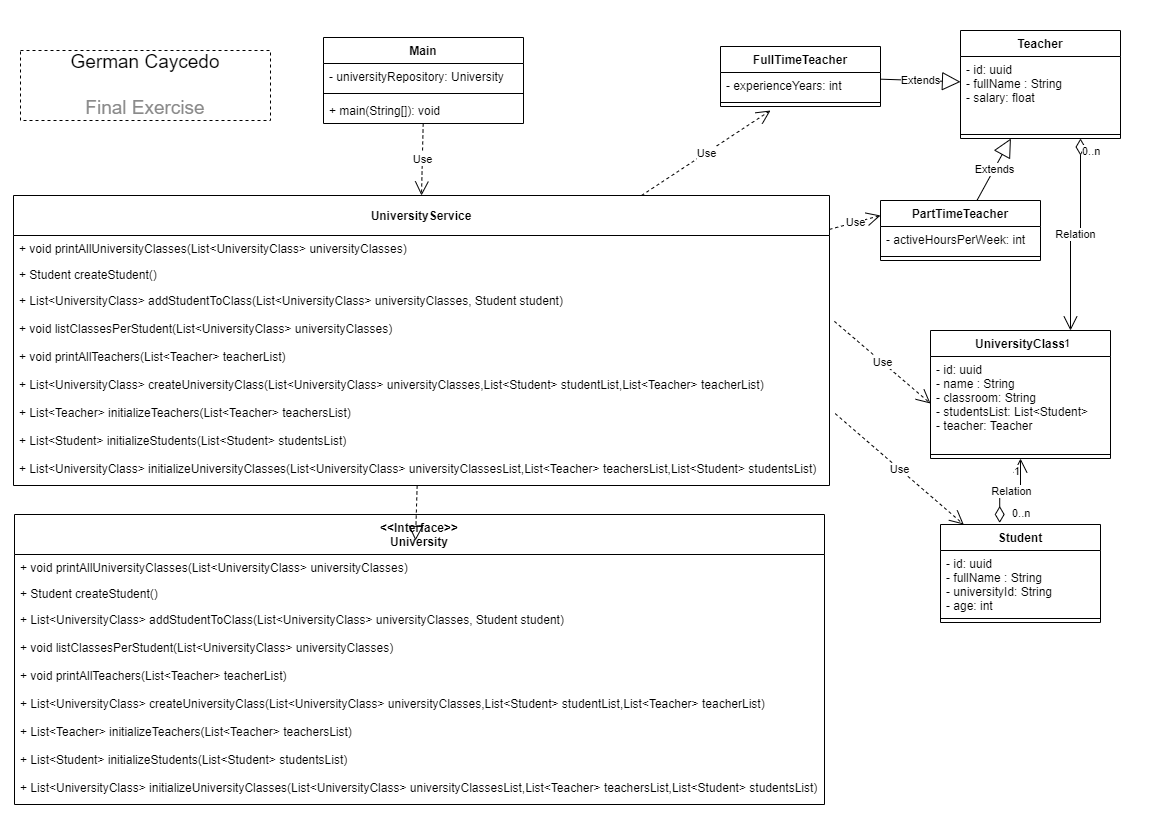

The diagram above was exported from draw.io. Its source (the exported page's mxGraphModel, read from the mxfile embedded in the PNG):
<mxGraphModel dx="434" dy="260" grid="1" gridSize="10" guides="1" tooltips="1" connect="1" arrows="1" fold="1" page="1" pageScale="1" pageWidth="1169" pageHeight="827" math="0" shadow="0">
  <root>
    <mxCell id="0" />
    <mxCell id="1" parent="0" />
    <mxCell id="GjJ5NGiuUvuYJ35BgqiI-1" value="UniversityClass" style="swimlane;fontStyle=1;align=center;verticalAlign=top;childLayout=stackLayout;horizontal=1;startSize=26;horizontalStack=0;resizeParent=1;resizeParentMax=0;resizeLast=0;collapsible=1;marginBottom=0;" parent="1" vertex="1">
      <mxGeometry x="930" y="330" width="180" height="128" as="geometry" />
    </mxCell>
    <mxCell id="GjJ5NGiuUvuYJ35BgqiI-2" value="- id: uuid&#10;- name : String&#10;- classroom: String&#10;- studentsList: List&lt;Student&gt;&#10;- teacher: Teacher" style="text;strokeColor=none;fillColor=none;align=left;verticalAlign=top;spacingLeft=4;spacingRight=4;overflow=hidden;rotatable=0;points=[[0,0.5],[1,0.5]];portConstraint=eastwest;" parent="GjJ5NGiuUvuYJ35BgqiI-1" vertex="1">
      <mxGeometry y="26" width="180" height="94" as="geometry" />
    </mxCell>
    <mxCell id="GjJ5NGiuUvuYJ35BgqiI-3" value="" style="line;strokeWidth=1;fillColor=none;align=left;verticalAlign=middle;spacingTop=-1;spacingLeft=3;spacingRight=3;rotatable=0;labelPosition=right;points=[];portConstraint=eastwest;" parent="GjJ5NGiuUvuYJ35BgqiI-1" vertex="1">
      <mxGeometry y="120" width="180" height="8" as="geometry" />
    </mxCell>
    <mxCell id="GjJ5NGiuUvuYJ35BgqiI-5" value="Teacher" style="swimlane;fontStyle=1;align=center;verticalAlign=top;childLayout=stackLayout;horizontal=1;startSize=26;horizontalStack=0;resizeParent=1;resizeParentMax=0;resizeLast=0;collapsible=1;marginBottom=0;" parent="1" vertex="1">
      <mxGeometry x="960" y="30" width="160" height="108" as="geometry" />
    </mxCell>
    <mxCell id="GjJ5NGiuUvuYJ35BgqiI-6" value="- id: uuid&#10;- fullName : String&#10;- salary: float" style="text;strokeColor=none;fillColor=none;align=left;verticalAlign=top;spacingLeft=4;spacingRight=4;overflow=hidden;rotatable=0;points=[[0,0.5],[1,0.5]];portConstraint=eastwest;" parent="GjJ5NGiuUvuYJ35BgqiI-5" vertex="1">
      <mxGeometry y="26" width="160" height="74" as="geometry" />
    </mxCell>
    <mxCell id="GjJ5NGiuUvuYJ35BgqiI-7" value="" style="line;strokeWidth=1;fillColor=none;align=left;verticalAlign=middle;spacingTop=-1;spacingLeft=3;spacingRight=3;rotatable=0;labelPosition=right;points=[];portConstraint=eastwest;" parent="GjJ5NGiuUvuYJ35BgqiI-5" vertex="1">
      <mxGeometry y="100" width="160" height="8" as="geometry" />
    </mxCell>
    <mxCell id="GjJ5NGiuUvuYJ35BgqiI-9" value="FullTimeTeacher" style="swimlane;fontStyle=1;align=center;verticalAlign=top;childLayout=stackLayout;horizontal=1;startSize=26;horizontalStack=0;resizeParent=1;resizeParentMax=0;resizeLast=0;collapsible=1;marginBottom=0;" parent="1" vertex="1">
      <mxGeometry x="720" y="46" width="160" height="60" as="geometry" />
    </mxCell>
    <mxCell id="GjJ5NGiuUvuYJ35BgqiI-10" value="- experienceYears: int" style="text;strokeColor=none;fillColor=none;align=left;verticalAlign=top;spacingLeft=4;spacingRight=4;overflow=hidden;rotatable=0;points=[[0,0.5],[1,0.5]];portConstraint=eastwest;" parent="GjJ5NGiuUvuYJ35BgqiI-9" vertex="1">
      <mxGeometry y="26" width="160" height="26" as="geometry" />
    </mxCell>
    <mxCell id="GjJ5NGiuUvuYJ35BgqiI-11" value="" style="line;strokeWidth=1;fillColor=none;align=left;verticalAlign=middle;spacingTop=-1;spacingLeft=3;spacingRight=3;rotatable=0;labelPosition=right;points=[];portConstraint=eastwest;" parent="GjJ5NGiuUvuYJ35BgqiI-9" vertex="1">
      <mxGeometry y="52" width="160" height="8" as="geometry" />
    </mxCell>
    <mxCell id="GjJ5NGiuUvuYJ35BgqiI-13" value="PartTimeTeacher" style="swimlane;fontStyle=1;align=center;verticalAlign=top;childLayout=stackLayout;horizontal=1;startSize=26;horizontalStack=0;resizeParent=1;resizeParentMax=0;resizeLast=0;collapsible=1;marginBottom=0;" parent="1" vertex="1">
      <mxGeometry x="880" y="200" width="160" height="60" as="geometry" />
    </mxCell>
    <mxCell id="GjJ5NGiuUvuYJ35BgqiI-14" value="- activeHoursPerWeek: int" style="text;strokeColor=none;fillColor=none;align=left;verticalAlign=top;spacingLeft=4;spacingRight=4;overflow=hidden;rotatable=0;points=[[0,0.5],[1,0.5]];portConstraint=eastwest;" parent="GjJ5NGiuUvuYJ35BgqiI-13" vertex="1">
      <mxGeometry y="26" width="160" height="26" as="geometry" />
    </mxCell>
    <mxCell id="GjJ5NGiuUvuYJ35BgqiI-15" value="" style="line;strokeWidth=1;fillColor=none;align=left;verticalAlign=middle;spacingTop=-1;spacingLeft=3;spacingRight=3;rotatable=0;labelPosition=right;points=[];portConstraint=eastwest;" parent="GjJ5NGiuUvuYJ35BgqiI-13" vertex="1">
      <mxGeometry y="52" width="160" height="8" as="geometry" />
    </mxCell>
    <mxCell id="GjJ5NGiuUvuYJ35BgqiI-17" value="Student" style="swimlane;fontStyle=1;align=center;verticalAlign=top;childLayout=stackLayout;horizontal=1;startSize=26;horizontalStack=0;resizeParent=1;resizeParentMax=0;resizeLast=0;collapsible=1;marginBottom=0;" parent="1" vertex="1">
      <mxGeometry x="940" y="524" width="160" height="98" as="geometry" />
    </mxCell>
    <mxCell id="GjJ5NGiuUvuYJ35BgqiI-18" value="- id: uuid&#10;- fullName : String&#10;- universityId: String&#10;- age: int" style="text;strokeColor=none;fillColor=none;align=left;verticalAlign=top;spacingLeft=4;spacingRight=4;overflow=hidden;rotatable=0;points=[[0,0.5],[1,0.5]];portConstraint=eastwest;" parent="GjJ5NGiuUvuYJ35BgqiI-17" vertex="1">
      <mxGeometry y="26" width="160" height="64" as="geometry" />
    </mxCell>
    <mxCell id="GjJ5NGiuUvuYJ35BgqiI-19" value="" style="line;strokeWidth=1;fillColor=none;align=left;verticalAlign=middle;spacingTop=-1;spacingLeft=3;spacingRight=3;rotatable=0;labelPosition=right;points=[];portConstraint=eastwest;" parent="GjJ5NGiuUvuYJ35BgqiI-17" vertex="1">
      <mxGeometry y="90" width="160" height="8" as="geometry" />
    </mxCell>
    <mxCell id="GjJ5NGiuUvuYJ35BgqiI-21" value="Extends" style="endArrow=block;endSize=16;endFill=0;html=1;rounded=0;" parent="1" target="GjJ5NGiuUvuYJ35BgqiI-5" edge="1" source="GjJ5NGiuUvuYJ35BgqiI-9">
      <mxGeometry width="160" relative="1" as="geometry">
        <mxPoint x="270" y="440" as="sourcePoint" />
        <mxPoint x="460" y="410" as="targetPoint" />
      </mxGeometry>
    </mxCell>
    <mxCell id="GjJ5NGiuUvuYJ35BgqiI-22" value="Extends" style="endArrow=block;endSize=16;endFill=0;html=1;rounded=0;" parent="1" target="GjJ5NGiuUvuYJ35BgqiI-5" edge="1" source="GjJ5NGiuUvuYJ35BgqiI-13">
      <mxGeometry width="160" relative="1" as="geometry">
        <mxPoint x="500" y="440" as="sourcePoint" />
        <mxPoint x="460" y="410" as="targetPoint" />
      </mxGeometry>
    </mxCell>
    <mxCell id="KOpOcIjcTP3N8aJG5Eug-6" value="&lt;&lt;Interface&gt;&gt;&#10;University" style="swimlane;fontStyle=1;childLayout=stackLayout;horizontal=1;startSize=40;fillColor=none;horizontalStack=0;resizeParent=1;resizeParentMax=0;resizeLast=0;collapsible=1;marginBottom=0;" vertex="1" parent="1">
      <mxGeometry x="14" y="514" width="810" height="290" as="geometry" />
    </mxCell>
    <mxCell id="KOpOcIjcTP3N8aJG5Eug-7" value="+ void printAllUniversityClasses(List&lt;UniversityClass&gt; universityClasses)" style="text;strokeColor=none;fillColor=none;align=left;verticalAlign=top;spacingLeft=4;spacingRight=4;overflow=hidden;rotatable=0;points=[[0,0.5],[1,0.5]];portConstraint=eastwest;" vertex="1" parent="KOpOcIjcTP3N8aJG5Eug-6">
      <mxGeometry y="40" width="810" height="26" as="geometry" />
    </mxCell>
    <mxCell id="KOpOcIjcTP3N8aJG5Eug-8" value="+ Student createStudent()" style="text;strokeColor=none;fillColor=none;align=left;verticalAlign=top;spacingLeft=4;spacingRight=4;overflow=hidden;rotatable=0;points=[[0,0.5],[1,0.5]];portConstraint=eastwest;" vertex="1" parent="KOpOcIjcTP3N8aJG5Eug-6">
      <mxGeometry y="66" width="810" height="26" as="geometry" />
    </mxCell>
    <mxCell id="KOpOcIjcTP3N8aJG5Eug-9" value="+ List&lt;UniversityClass&gt; addStudentToClass(List&lt;UniversityClass&gt; universityClasses, Student student)&#10;&#10;+ void listClassesPerStudent(List&lt;UniversityClass&gt; universityClasses)&#10;&#10;+ void printAllTeachers(List&lt;Teacher&gt; teacherList)&#10;&#10;+ List&lt;UniversityClass&gt; createUniversityClass(List&lt;UniversityClass&gt; universityClasses,List&lt;Student&gt; studentList,List&lt;Teacher&gt; teacherList)&#10;&#10;+ List&lt;Teacher&gt; initializeTeachers(List&lt;Teacher&gt; teachersList)&#10;&#10;+ List&lt;Student&gt; initializeStudents(List&lt;Student&gt; studentsList)&#10;&#10;+ List&lt;UniversityClass&gt; initializeUniversityClasses(List&lt;UniversityClass&gt; universityClassesList,List&lt;Teacher&gt; teachersList,List&lt;Student&gt; studentsList)" style="text;strokeColor=none;fillColor=none;align=left;verticalAlign=top;spacingLeft=4;spacingRight=4;overflow=hidden;rotatable=0;points=[[0,0.5],[1,0.5]];portConstraint=eastwest;" vertex="1" parent="KOpOcIjcTP3N8aJG5Eug-6">
      <mxGeometry y="92" width="810" height="198" as="geometry" />
    </mxCell>
    <mxCell id="KOpOcIjcTP3N8aJG5Eug-14" value="" style="endArrow=block;dashed=1;endFill=0;endSize=12;html=1;rounded=0;" edge="1" parent="1" source="KOpOcIjcTP3N8aJG5Eug-10">
      <mxGeometry width="160" relative="1" as="geometry">
        <mxPoint x="350" y="300" as="sourcePoint" />
        <mxPoint x="415" y="540" as="targetPoint" />
      </mxGeometry>
    </mxCell>
    <mxCell id="KOpOcIjcTP3N8aJG5Eug-15" value="Main" style="swimlane;fontStyle=1;align=center;verticalAlign=top;childLayout=stackLayout;horizontal=1;startSize=26;horizontalStack=0;resizeParent=1;resizeParentMax=0;resizeLast=0;collapsible=1;marginBottom=0;" vertex="1" parent="1">
      <mxGeometry x="323" y="37" width="200" height="86" as="geometry" />
    </mxCell>
    <mxCell id="KOpOcIjcTP3N8aJG5Eug-16" value="- universityRepository: University" style="text;strokeColor=none;fillColor=none;align=left;verticalAlign=top;spacingLeft=4;spacingRight=4;overflow=hidden;rotatable=0;points=[[0,0.5],[1,0.5]];portConstraint=eastwest;" vertex="1" parent="KOpOcIjcTP3N8aJG5Eug-15">
      <mxGeometry y="26" width="200" height="26" as="geometry" />
    </mxCell>
    <mxCell id="KOpOcIjcTP3N8aJG5Eug-17" value="" style="line;strokeWidth=1;fillColor=none;align=left;verticalAlign=middle;spacingTop=-1;spacingLeft=3;spacingRight=3;rotatable=0;labelPosition=right;points=[];portConstraint=eastwest;" vertex="1" parent="KOpOcIjcTP3N8aJG5Eug-15">
      <mxGeometry y="52" width="200" height="8" as="geometry" />
    </mxCell>
    <mxCell id="KOpOcIjcTP3N8aJG5Eug-18" value="+ main(String[]): void" style="text;strokeColor=none;fillColor=none;align=left;verticalAlign=top;spacingLeft=4;spacingRight=4;overflow=hidden;rotatable=0;points=[[0,0.5],[1,0.5]];portConstraint=eastwest;" vertex="1" parent="KOpOcIjcTP3N8aJG5Eug-15">
      <mxGeometry y="60" width="200" height="26" as="geometry" />
    </mxCell>
    <mxCell id="KOpOcIjcTP3N8aJG5Eug-19" value="Use" style="endArrow=open;endSize=12;dashed=1;html=1;rounded=0;entryX=0.5;entryY=0;entryDx=0;entryDy=0;" edge="1" parent="1" source="KOpOcIjcTP3N8aJG5Eug-18" target="KOpOcIjcTP3N8aJG5Eug-10">
      <mxGeometry width="160" relative="1" as="geometry">
        <mxPoint x="370" y="120" as="sourcePoint" />
        <mxPoint x="530" y="120" as="targetPoint" />
      </mxGeometry>
    </mxCell>
    <mxCell id="KOpOcIjcTP3N8aJG5Eug-20" value="Relation" style="endArrow=open;html=1;endSize=12;startArrow=diamondThin;startSize=14;startFill=0;edgeStyle=orthogonalEdgeStyle;rounded=0;entryX=0.5;entryY=1;entryDx=0;entryDy=0;exitX=0.37;exitY=-0.016;exitDx=0;exitDy=0;exitPerimeter=0;" edge="1" parent="1" source="GjJ5NGiuUvuYJ35BgqiI-17" target="GjJ5NGiuUvuYJ35BgqiI-1">
      <mxGeometry relative="1" as="geometry">
        <mxPoint x="1030" y="530" as="sourcePoint" />
        <mxPoint x="980" y="580" as="targetPoint" />
      </mxGeometry>
    </mxCell>
    <mxCell id="KOpOcIjcTP3N8aJG5Eug-21" value="0..n" style="edgeLabel;resizable=0;html=1;align=left;verticalAlign=top;" connectable="0" vertex="1" parent="KOpOcIjcTP3N8aJG5Eug-20">
      <mxGeometry x="-1" relative="1" as="geometry">
        <mxPoint x="11" y="-22" as="offset" />
      </mxGeometry>
    </mxCell>
    <mxCell id="KOpOcIjcTP3N8aJG5Eug-22" value="1" style="edgeLabel;resizable=0;html=1;align=right;verticalAlign=top;" connectable="0" vertex="1" parent="KOpOcIjcTP3N8aJG5Eug-20">
      <mxGeometry x="1" relative="1" as="geometry" />
    </mxCell>
    <mxCell id="KOpOcIjcTP3N8aJG5Eug-24" value="Relation" style="endArrow=open;html=1;endSize=12;startArrow=diamondThin;startSize=14;startFill=0;edgeStyle=orthogonalEdgeStyle;rounded=0;exitX=0.75;exitY=1;exitDx=0;exitDy=0;" edge="1" parent="1" source="GjJ5NGiuUvuYJ35BgqiI-5" target="GjJ5NGiuUvuYJ35BgqiI-1">
      <mxGeometry relative="1" as="geometry">
        <mxPoint x="700" y="320" as="sourcePoint" />
        <mxPoint x="860" y="320" as="targetPoint" />
        <Array as="points">
          <mxPoint x="1080" y="234" />
          <mxPoint x="1070" y="234" />
        </Array>
      </mxGeometry>
    </mxCell>
    <mxCell id="KOpOcIjcTP3N8aJG5Eug-25" value="0..n" style="edgeLabel;resizable=0;html=1;align=left;verticalAlign=top;" connectable="0" vertex="1" parent="KOpOcIjcTP3N8aJG5Eug-24">
      <mxGeometry x="-1" relative="1" as="geometry" />
    </mxCell>
    <mxCell id="KOpOcIjcTP3N8aJG5Eug-26" value="1" style="edgeLabel;resizable=0;html=1;align=right;verticalAlign=top;" connectable="0" vertex="1" parent="KOpOcIjcTP3N8aJG5Eug-24">
      <mxGeometry x="1" relative="1" as="geometry" />
    </mxCell>
    <mxCell id="KOpOcIjcTP3N8aJG5Eug-27" value="Use" style="endArrow=open;endSize=12;dashed=1;html=1;rounded=0;exitX=1.006;exitY=0.171;exitDx=0;exitDy=0;entryX=0;entryY=0.5;entryDx=0;entryDy=0;exitPerimeter=0;" edge="1" parent="1" source="KOpOcIjcTP3N8aJG5Eug-13" target="GjJ5NGiuUvuYJ35BgqiI-2">
      <mxGeometry width="160" relative="1" as="geometry">
        <mxPoint x="630" y="490" as="sourcePoint" />
        <mxPoint x="790" y="490" as="targetPoint" />
      </mxGeometry>
    </mxCell>
    <mxCell id="KOpOcIjcTP3N8aJG5Eug-28" value="Use" style="endArrow=open;endSize=12;dashed=1;html=1;rounded=0;" edge="1" parent="1" source="KOpOcIjcTP3N8aJG5Eug-10">
      <mxGeometry width="160" relative="1" as="geometry">
        <mxPoint x="832" y="404" as="sourcePoint" />
        <mxPoint x="770" y="110" as="targetPoint" />
      </mxGeometry>
    </mxCell>
    <mxCell id="KOpOcIjcTP3N8aJG5Eug-10" value="UniversityService" style="swimlane;fontStyle=1;childLayout=stackLayout;horizontal=1;startSize=40;fillColor=none;horizontalStack=0;resizeParent=1;resizeParentMax=0;resizeLast=0;collapsible=1;marginBottom=0;" vertex="1" parent="1">
      <mxGeometry x="13" y="195" width="816" height="290" as="geometry" />
    </mxCell>
    <mxCell id="KOpOcIjcTP3N8aJG5Eug-11" value="+ void printAllUniversityClasses(List&lt;UniversityClass&gt; universityClasses)" style="text;strokeColor=none;fillColor=none;align=left;verticalAlign=top;spacingLeft=4;spacingRight=4;overflow=hidden;rotatable=0;points=[[0,0.5],[1,0.5]];portConstraint=eastwest;" vertex="1" parent="KOpOcIjcTP3N8aJG5Eug-10">
      <mxGeometry y="40" width="816" height="26" as="geometry" />
    </mxCell>
    <mxCell id="KOpOcIjcTP3N8aJG5Eug-12" value="+ Student createStudent()" style="text;strokeColor=none;fillColor=none;align=left;verticalAlign=top;spacingLeft=4;spacingRight=4;overflow=hidden;rotatable=0;points=[[0,0.5],[1,0.5]];portConstraint=eastwest;" vertex="1" parent="KOpOcIjcTP3N8aJG5Eug-10">
      <mxGeometry y="66" width="816" height="26" as="geometry" />
    </mxCell>
    <mxCell id="KOpOcIjcTP3N8aJG5Eug-13" value="+ List&lt;UniversityClass&gt; addStudentToClass(List&lt;UniversityClass&gt; universityClasses, Student student)&#10;&#10;+ void listClassesPerStudent(List&lt;UniversityClass&gt; universityClasses)&#10;&#10;+ void printAllTeachers(List&lt;Teacher&gt; teacherList)&#10;&#10;+ List&lt;UniversityClass&gt; createUniversityClass(List&lt;UniversityClass&gt; universityClasses,List&lt;Student&gt; studentList,List&lt;Teacher&gt; teacherList)&#10;&#10;+ List&lt;Teacher&gt; initializeTeachers(List&lt;Teacher&gt; teachersList)&#10;&#10;+ List&lt;Student&gt; initializeStudents(List&lt;Student&gt; studentsList)&#10;&#10;+ List&lt;UniversityClass&gt; initializeUniversityClasses(List&lt;UniversityClass&gt; universityClassesList,List&lt;Teacher&gt; teachersList,List&lt;Student&gt; studentsList)" style="text;strokeColor=none;fillColor=none;align=left;verticalAlign=top;spacingLeft=4;spacingRight=4;overflow=hidden;rotatable=0;points=[[0,0.5],[1,0.5]];portConstraint=eastwest;" vertex="1" parent="KOpOcIjcTP3N8aJG5Eug-10">
      <mxGeometry y="92" width="816" height="198" as="geometry" />
    </mxCell>
    <mxCell id="KOpOcIjcTP3N8aJG5Eug-29" value="Use" style="endArrow=open;endSize=12;dashed=1;html=1;rounded=0;exitX=1.007;exitY=0.637;exitDx=0;exitDy=0;exitPerimeter=0;" edge="1" parent="1" source="KOpOcIjcTP3N8aJG5Eug-13" target="GjJ5NGiuUvuYJ35BgqiI-17">
      <mxGeometry width="160" relative="1" as="geometry">
        <mxPoint x="630" y="410" as="sourcePoint" />
        <mxPoint x="790" y="410" as="targetPoint" />
      </mxGeometry>
    </mxCell>
    <mxCell id="KOpOcIjcTP3N8aJG5Eug-30" value="Use" style="endArrow=open;endSize=12;dashed=1;html=1;rounded=0;entryX=0;entryY=0.25;entryDx=0;entryDy=0;" edge="1" parent="1" source="KOpOcIjcTP3N8aJG5Eug-10" target="GjJ5NGiuUvuYJ35BgqiI-13">
      <mxGeometry width="160" relative="1" as="geometry">
        <mxPoint x="637.1428571428573" y="220" as="sourcePoint" />
        <mxPoint x="780" y="120" as="targetPoint" />
      </mxGeometry>
    </mxCell>
    <mxCell id="KOpOcIjcTP3N8aJG5Eug-32" value="&lt;font style=&quot;font-size: 19px&quot;&gt;&lt;br&gt;German Caycedo&lt;br&gt;&lt;br&gt;&lt;font color=&quot;#8a8a8a&quot;&gt;Final Exercise&lt;br&gt;&lt;br&gt;&lt;/font&gt;&lt;/font&gt;" style="text;html=1;strokeColor=default;fillColor=none;align=center;verticalAlign=middle;whiteSpace=wrap;rounded=0;perimeterSpacing=5;dashed=1;" vertex="1" parent="1">
      <mxGeometry x="20" y="50" width="250" height="70" as="geometry" />
    </mxCell>
  </root>
</mxGraphModel>